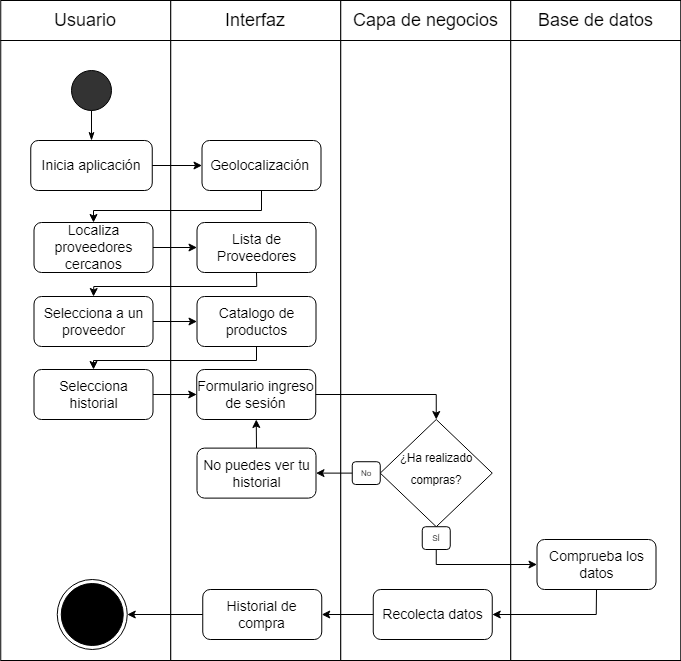

The diagram above was exported from draw.io. Its source (the exported page's mxGraphModel, read from the mxfile embedded in the PNG):
<mxGraphModel dx="1073" dy="621" grid="1" gridSize="10" guides="1" tooltips="1" connect="1" arrows="1" fold="1" page="1" pageScale="1" pageWidth="1100" pageHeight="850" math="0" shadow="0">
  <root>
    <mxCell id="0" />
    <mxCell id="1" parent="0" />
    <mxCell id="66_WrxqZKzrRHVOx23YV-1" value="" style="group" parent="1" vertex="1" connectable="0">
      <mxGeometry x="79.25" y="40" width="680" height="40" as="geometry" />
    </mxCell>
    <mxCell id="66_WrxqZKzrRHVOx23YV-2" value="" style="group" parent="66_WrxqZKzrRHVOx23YV-1" vertex="1" connectable="0">
      <mxGeometry width="170" height="40" as="geometry" />
    </mxCell>
    <mxCell id="66_WrxqZKzrRHVOx23YV-3" value="" style="rounded=0;whiteSpace=wrap;html=1;fontSize=14;fillColor=#FFFFFF;" parent="66_WrxqZKzrRHVOx23YV-2" vertex="1">
      <mxGeometry width="170" height="40" as="geometry" />
    </mxCell>
    <mxCell id="66_WrxqZKzrRHVOx23YV-4" value="&lt;font style=&quot;font-size: 18px;&quot;&gt;Usuario&lt;/font&gt;" style="text;html=1;strokeColor=none;fillColor=none;align=center;verticalAlign=middle;whiteSpace=wrap;rounded=0;" parent="66_WrxqZKzrRHVOx23YV-2" vertex="1">
      <mxGeometry x="55" y="5" width="60" height="30" as="geometry" />
    </mxCell>
    <mxCell id="66_WrxqZKzrRHVOx23YV-5" value="" style="group" parent="66_WrxqZKzrRHVOx23YV-1" vertex="1" connectable="0">
      <mxGeometry x="170" width="170" height="40" as="geometry" />
    </mxCell>
    <mxCell id="66_WrxqZKzrRHVOx23YV-6" value="" style="rounded=0;whiteSpace=wrap;html=1;fontSize=14;fillColor=#FFFFFF;" parent="66_WrxqZKzrRHVOx23YV-5" vertex="1">
      <mxGeometry width="170" height="40" as="geometry" />
    </mxCell>
    <mxCell id="66_WrxqZKzrRHVOx23YV-7" value="&lt;span style=&quot;font-size: 18px;&quot;&gt;Interfaz&lt;/span&gt;" style="text;html=1;strokeColor=none;fillColor=none;align=center;verticalAlign=middle;whiteSpace=wrap;rounded=0;" parent="66_WrxqZKzrRHVOx23YV-5" vertex="1">
      <mxGeometry x="55" y="5" width="60" height="30" as="geometry" />
    </mxCell>
    <mxCell id="66_WrxqZKzrRHVOx23YV-8" value="" style="group" parent="66_WrxqZKzrRHVOx23YV-1" vertex="1" connectable="0">
      <mxGeometry x="340" width="170" height="40" as="geometry" />
    </mxCell>
    <mxCell id="66_WrxqZKzrRHVOx23YV-9" value="" style="rounded=0;whiteSpace=wrap;html=1;fontSize=14;fillColor=#FFFFFF;" parent="66_WrxqZKzrRHVOx23YV-8" vertex="1">
      <mxGeometry width="170" height="40" as="geometry" />
    </mxCell>
    <mxCell id="66_WrxqZKzrRHVOx23YV-10" value="&lt;span style=&quot;font-size: 18px;&quot;&gt;Capa de negocios&lt;/span&gt;" style="text;html=1;strokeColor=none;fillColor=none;align=center;verticalAlign=middle;whiteSpace=wrap;rounded=0;" parent="66_WrxqZKzrRHVOx23YV-8" vertex="1">
      <mxGeometry x="7.5" y="5" width="155" height="30" as="geometry" />
    </mxCell>
    <mxCell id="66_WrxqZKzrRHVOx23YV-11" value="" style="group" parent="66_WrxqZKzrRHVOx23YV-1" vertex="1" connectable="0">
      <mxGeometry x="510" width="170" height="40" as="geometry" />
    </mxCell>
    <mxCell id="66_WrxqZKzrRHVOx23YV-12" value="" style="rounded=0;whiteSpace=wrap;html=1;fontSize=14;fillColor=#FFFFFF;" parent="66_WrxqZKzrRHVOx23YV-11" vertex="1">
      <mxGeometry width="170" height="40" as="geometry" />
    </mxCell>
    <mxCell id="66_WrxqZKzrRHVOx23YV-13" value="&lt;span style=&quot;font-size: 18px;&quot;&gt;Base de datos&lt;/span&gt;" style="text;html=1;strokeColor=none;fillColor=none;align=center;verticalAlign=middle;whiteSpace=wrap;rounded=0;" parent="66_WrxqZKzrRHVOx23YV-11" vertex="1">
      <mxGeometry x="7.5" y="5" width="155" height="30" as="geometry" />
    </mxCell>
    <mxCell id="66_WrxqZKzrRHVOx23YV-14" value="" style="rounded=0;whiteSpace=wrap;html=1;" parent="1" vertex="1">
      <mxGeometry x="79.25" y="80" width="170" height="620" as="geometry" />
    </mxCell>
    <mxCell id="66_WrxqZKzrRHVOx23YV-15" value="" style="rounded=0;whiteSpace=wrap;html=1;" parent="1" vertex="1">
      <mxGeometry x="249.25" y="80" width="170" height="620" as="geometry" />
    </mxCell>
    <mxCell id="66_WrxqZKzrRHVOx23YV-16" value="" style="rounded=0;whiteSpace=wrap;html=1;" parent="1" vertex="1">
      <mxGeometry x="419.25" y="80" width="170" height="620" as="geometry" />
    </mxCell>
    <mxCell id="66_WrxqZKzrRHVOx23YV-17" value="" style="rounded=0;whiteSpace=wrap;html=1;" parent="1" vertex="1">
      <mxGeometry x="589.25" y="80" width="170" height="620" as="geometry" />
    </mxCell>
    <mxCell id="66_WrxqZKzrRHVOx23YV-18" value="" style="ellipse;whiteSpace=wrap;html=1;aspect=fixed;fontSize=18;fillColor=#333333;" parent="1" vertex="1">
      <mxGeometry x="150" y="110" width="40" height="40" as="geometry" />
    </mxCell>
    <mxCell id="66_WrxqZKzrRHVOx23YV-19" value="Inicia aplicación" style="rounded=1;whiteSpace=wrap;html=1;fontSize=14;" parent="1" vertex="1">
      <mxGeometry x="109.25" y="180" width="121.5" height="50" as="geometry" />
    </mxCell>
    <mxCell id="66_WrxqZKzrRHVOx23YV-20" value="" style="endArrow=none;html=1;rounded=0;fontSize=18;entryX=0.5;entryY=1;entryDx=0;entryDy=0;exitX=0.5;exitY=0;exitDx=0;exitDy=0;startArrow=classicThin;startFill=1;" parent="1" source="66_WrxqZKzrRHVOx23YV-19" target="66_WrxqZKzrRHVOx23YV-18" edge="1">
      <mxGeometry width="50" height="50" relative="1" as="geometry">
        <mxPoint x="365.75" y="440" as="sourcePoint" />
        <mxPoint x="415.75" y="390" as="targetPoint" />
      </mxGeometry>
    </mxCell>
    <mxCell id="66_WrxqZKzrRHVOx23YV-21" value="Geolocalización&amp;nbsp;" style="rounded=1;whiteSpace=wrap;html=1;fontSize=14;" parent="1" vertex="1">
      <mxGeometry x="280.5" y="180" width="119" height="50" as="geometry" />
    </mxCell>
    <mxCell id="66_WrxqZKzrRHVOx23YV-22" value="" style="endArrow=classic;html=1;rounded=0;exitX=1;exitY=0.5;exitDx=0;exitDy=0;entryX=0;entryY=0.5;entryDx=0;entryDy=0;" parent="1" source="66_WrxqZKzrRHVOx23YV-19" target="66_WrxqZKzrRHVOx23YV-21" edge="1">
      <mxGeometry width="50" height="50" relative="1" as="geometry">
        <mxPoint x="195.75" y="310" as="sourcePoint" />
        <mxPoint x="245.75" y="260" as="targetPoint" />
      </mxGeometry>
    </mxCell>
    <mxCell id="66_WrxqZKzrRHVOx23YV-23" value="Selecciona historial" style="rounded=1;whiteSpace=wrap;html=1;fontSize=14;" parent="1" vertex="1">
      <mxGeometry x="112.5" y="409" width="119" height="50" as="geometry" />
    </mxCell>
    <mxCell id="66_WrxqZKzrRHVOx23YV-24" value="" style="endArrow=classic;html=1;rounded=0;entryX=0.5;entryY=0;entryDx=0;entryDy=0;exitX=0.5;exitY=1;exitDx=0;exitDy=0;" parent="1" source="66_WrxqZKzrRHVOx23YV-21" target="K6nReITNQk1ZVxJmfucW-1" edge="1">
      <mxGeometry width="50" height="50" relative="1" as="geometry">
        <mxPoint x="195.75" y="310" as="sourcePoint" />
        <mxPoint x="245.75" y="260" as="targetPoint" />
        <Array as="points">
          <mxPoint x="340" y="250" />
          <mxPoint x="172" y="250" />
        </Array>
      </mxGeometry>
    </mxCell>
    <mxCell id="66_WrxqZKzrRHVOx23YV-26" value="" style="endArrow=classic;html=1;rounded=0;exitX=1;exitY=0.5;exitDx=0;exitDy=0;entryX=0;entryY=0.5;entryDx=0;entryDy=0;" parent="1" source="66_WrxqZKzrRHVOx23YV-23" target="8MZXPus8zjGT8kpOpcMt-1" edge="1">
      <mxGeometry width="50" height="50" relative="1" as="geometry">
        <mxPoint x="350.75" y="429" as="sourcePoint" />
        <mxPoint x="275.5" y="434" as="targetPoint" />
      </mxGeometry>
    </mxCell>
    <mxCell id="66_WrxqZKzrRHVOx23YV-36" value="Comprueba los datos" style="rounded=1;whiteSpace=wrap;html=1;fontSize=14;" parent="1" vertex="1">
      <mxGeometry x="615.5" y="579" width="119" height="50" as="geometry" />
    </mxCell>
    <mxCell id="66_WrxqZKzrRHVOx23YV-51" value="" style="ellipse;html=1;shape=endState;fillColor=#000000;strokeColor=#000000;" parent="1" vertex="1">
      <mxGeometry x="135.75" y="619" width="70" height="70" as="geometry" />
    </mxCell>
    <mxCell id="8MZXPus8zjGT8kpOpcMt-1" value="Formulario ingreso de sesión" style="rounded=1;whiteSpace=wrap;html=1;fontSize=14;" parent="1" vertex="1">
      <mxGeometry x="275.25" y="409" width="119" height="50" as="geometry" />
    </mxCell>
    <mxCell id="8MZXPus8zjGT8kpOpcMt-2" value="" style="group" parent="1" connectable="0" vertex="1">
      <mxGeometry x="430.75" y="459" width="140" height="130" as="geometry" />
    </mxCell>
    <mxCell id="8MZXPus8zjGT8kpOpcMt-3" value="&lt;font style=&quot;line-height: 0; font-size: 14px;&quot;&gt;&lt;sup style=&quot;&quot;&gt;¿Ha realizado compras?&lt;/sup&gt;&lt;/font&gt;" style="rhombus;whiteSpace=wrap;html=1;fontSize=18;fillColor=#FFFFFF;align=center;" parent="8MZXPus8zjGT8kpOpcMt-2" vertex="1">
      <mxGeometry x="28" width="112" height="107.21649484536083" as="geometry" />
    </mxCell>
    <mxCell id="8MZXPus8zjGT8kpOpcMt-4" value="No" style="rounded=1;whiteSpace=wrap;html=1;fontSize=8;fillColor=#FFFFFF;" parent="8MZXPus8zjGT8kpOpcMt-2" vertex="1">
      <mxGeometry y="42.21649484536083" width="28" height="22.783505154639176" as="geometry" />
    </mxCell>
    <mxCell id="8MZXPus8zjGT8kpOpcMt-5" value="SÍ" style="rounded=1;whiteSpace=wrap;html=1;fontSize=8;fillColor=#FFFFFF;" parent="8MZXPus8zjGT8kpOpcMt-2" vertex="1">
      <mxGeometry x="70" y="107.21649484536083" width="28" height="22.783505154639176" as="geometry" />
    </mxCell>
    <mxCell id="8MZXPus8zjGT8kpOpcMt-6" value="" style="endArrow=classic;html=1;rounded=0;exitX=1;exitY=0.5;exitDx=0;exitDy=0;entryX=0.5;entryY=0;entryDx=0;entryDy=0;" parent="1" source="8MZXPus8zjGT8kpOpcMt-1" target="8MZXPus8zjGT8kpOpcMt-3" edge="1">
      <mxGeometry width="50" height="50" relative="1" as="geometry">
        <mxPoint x="520.75" y="369" as="sourcePoint" />
        <mxPoint x="570.75" y="319" as="targetPoint" />
        <Array as="points">
          <mxPoint x="514.75" y="434" />
        </Array>
      </mxGeometry>
    </mxCell>
    <mxCell id="8MZXPus8zjGT8kpOpcMt-7" value="" style="endArrow=classic;html=1;rounded=0;exitX=0.5;exitY=1;exitDx=0;exitDy=0;entryX=0;entryY=0.5;entryDx=0;entryDy=0;" parent="1" source="8MZXPus8zjGT8kpOpcMt-5" target="66_WrxqZKzrRHVOx23YV-36" edge="1">
      <mxGeometry width="50" height="50" relative="1" as="geometry">
        <mxPoint x="520.75" y="469" as="sourcePoint" />
        <mxPoint x="570.75" y="419" as="targetPoint" />
        <Array as="points">
          <mxPoint x="514.75" y="604" />
        </Array>
      </mxGeometry>
    </mxCell>
    <mxCell id="8MZXPus8zjGT8kpOpcMt-8" value="No puedes ver tu historial" style="rounded=1;whiteSpace=wrap;html=1;fontSize=14;" parent="1" vertex="1">
      <mxGeometry x="275.5" y="487.61" width="119" height="50" as="geometry" />
    </mxCell>
    <mxCell id="8MZXPus8zjGT8kpOpcMt-9" value="" style="endArrow=classic;html=1;rounded=0;entryX=1;entryY=0.5;entryDx=0;entryDy=0;exitX=0;exitY=0.5;exitDx=0;exitDy=0;" parent="1" source="8MZXPus8zjGT8kpOpcMt-4" target="8MZXPus8zjGT8kpOpcMt-8" edge="1">
      <mxGeometry width="50" height="50" relative="1" as="geometry">
        <mxPoint x="520.75" y="469" as="sourcePoint" />
        <mxPoint x="570.75" y="419" as="targetPoint" />
      </mxGeometry>
    </mxCell>
    <mxCell id="8MZXPus8zjGT8kpOpcMt-12" value="" style="endArrow=classic;html=1;rounded=0;entryX=0.5;entryY=1;entryDx=0;entryDy=0;exitX=0.5;exitY=0;exitDx=0;exitDy=0;" parent="1" source="8MZXPus8zjGT8kpOpcMt-8" target="8MZXPus8zjGT8kpOpcMt-1" edge="1">
      <mxGeometry width="50" height="50" relative="1" as="geometry">
        <mxPoint x="520.75" y="569" as="sourcePoint" />
        <mxPoint x="570.75" y="519" as="targetPoint" />
      </mxGeometry>
    </mxCell>
    <mxCell id="8MZXPus8zjGT8kpOpcMt-13" value="Recolecta datos" style="rounded=1;whiteSpace=wrap;html=1;fontSize=14;" parent="1" vertex="1">
      <mxGeometry x="451.75" y="629" width="119" height="50" as="geometry" />
    </mxCell>
    <mxCell id="8MZXPus8zjGT8kpOpcMt-14" value="Historial de compra" style="rounded=1;whiteSpace=wrap;html=1;fontSize=14;" parent="1" vertex="1">
      <mxGeometry x="281.25" y="629" width="119" height="50" as="geometry" />
    </mxCell>
    <mxCell id="8MZXPus8zjGT8kpOpcMt-15" value="" style="endArrow=classic;html=1;rounded=0;exitX=0.5;exitY=1;exitDx=0;exitDy=0;entryX=1;entryY=0.5;entryDx=0;entryDy=0;" parent="1" source="66_WrxqZKzrRHVOx23YV-36" target="8MZXPus8zjGT8kpOpcMt-13" edge="1">
      <mxGeometry width="50" height="50" relative="1" as="geometry">
        <mxPoint x="520.75" y="669" as="sourcePoint" />
        <mxPoint x="570.75" y="619" as="targetPoint" />
        <Array as="points">
          <mxPoint x="674.75" y="654" />
        </Array>
      </mxGeometry>
    </mxCell>
    <mxCell id="8MZXPus8zjGT8kpOpcMt-16" value="" style="endArrow=classic;html=1;rounded=0;entryX=1;entryY=0.5;entryDx=0;entryDy=0;exitX=0;exitY=0.5;exitDx=0;exitDy=0;" parent="1" source="8MZXPus8zjGT8kpOpcMt-13" target="8MZXPus8zjGT8kpOpcMt-14" edge="1">
      <mxGeometry width="50" height="50" relative="1" as="geometry">
        <mxPoint x="520.75" y="659" as="sourcePoint" />
        <mxPoint x="570.75" y="609" as="targetPoint" />
      </mxGeometry>
    </mxCell>
    <mxCell id="8MZXPus8zjGT8kpOpcMt-17" value="" style="endArrow=classic;html=1;rounded=0;entryX=1;entryY=0.5;entryDx=0;entryDy=0;exitX=0;exitY=0.5;exitDx=0;exitDy=0;" parent="1" source="8MZXPus8zjGT8kpOpcMt-14" target="66_WrxqZKzrRHVOx23YV-51" edge="1">
      <mxGeometry width="50" height="50" relative="1" as="geometry">
        <mxPoint x="520.75" y="659" as="sourcePoint" />
        <mxPoint x="570.75" y="609" as="targetPoint" />
      </mxGeometry>
    </mxCell>
    <mxCell id="K6nReITNQk1ZVxJmfucW-1" value="Localiza proveedores cercanos" style="rounded=1;whiteSpace=wrap;html=1;fontSize=14;" parent="1" vertex="1">
      <mxGeometry x="112.5" y="262" width="119" height="50" as="geometry" />
    </mxCell>
    <mxCell id="K6nReITNQk1ZVxJmfucW-2" value="Selecciona a un proveedor" style="rounded=1;whiteSpace=wrap;html=1;fontSize=14;" parent="1" vertex="1">
      <mxGeometry x="112.5" y="336" width="119" height="50" as="geometry" />
    </mxCell>
    <mxCell id="K6nReITNQk1ZVxJmfucW-3" value="Lista de Proveedores" style="rounded=1;whiteSpace=wrap;html=1;fontSize=14;" parent="1" vertex="1">
      <mxGeometry x="275.5" y="262" width="119" height="50" as="geometry" />
    </mxCell>
    <mxCell id="K6nReITNQk1ZVxJmfucW-4" value="Catalogo de productos" style="rounded=1;whiteSpace=wrap;html=1;fontSize=14;" parent="1" vertex="1">
      <mxGeometry x="275.5" y="336" width="119" height="50" as="geometry" />
    </mxCell>
    <mxCell id="K6nReITNQk1ZVxJmfucW-5" value="" style="endArrow=classic;html=1;rounded=0;exitX=1;exitY=0.5;exitDx=0;exitDy=0;entryX=0;entryY=0.5;entryDx=0;entryDy=0;" parent="1" source="K6nReITNQk1ZVxJmfucW-1" target="K6nReITNQk1ZVxJmfucW-3" edge="1">
      <mxGeometry width="50" height="50" relative="1" as="geometry">
        <mxPoint x="259.25" y="346" as="sourcePoint" />
        <mxPoint x="309.25" y="296" as="targetPoint" />
      </mxGeometry>
    </mxCell>
    <mxCell id="K6nReITNQk1ZVxJmfucW-6" value="" style="endArrow=classic;html=1;rounded=0;exitX=0.5;exitY=1;exitDx=0;exitDy=0;entryX=0.5;entryY=0;entryDx=0;entryDy=0;" parent="1" source="K6nReITNQk1ZVxJmfucW-3" target="K6nReITNQk1ZVxJmfucW-2" edge="1">
      <mxGeometry width="50" height="50" relative="1" as="geometry">
        <mxPoint x="259.25" y="346" as="sourcePoint" />
        <mxPoint x="309.25" y="296" as="targetPoint" />
        <Array as="points">
          <mxPoint x="335.25" y="326" />
          <mxPoint x="172.25" y="326" />
        </Array>
      </mxGeometry>
    </mxCell>
    <mxCell id="K6nReITNQk1ZVxJmfucW-7" value="" style="endArrow=classic;html=1;rounded=0;exitX=1;exitY=0.5;exitDx=0;exitDy=0;entryX=0;entryY=0.5;entryDx=0;entryDy=0;" parent="1" source="K6nReITNQk1ZVxJmfucW-2" target="K6nReITNQk1ZVxJmfucW-4" edge="1">
      <mxGeometry width="50" height="50" relative="1" as="geometry">
        <mxPoint x="259.25" y="346" as="sourcePoint" />
        <mxPoint x="309.25" y="296" as="targetPoint" />
      </mxGeometry>
    </mxCell>
    <mxCell id="K6nReITNQk1ZVxJmfucW-8" value="" style="endArrow=classic;html=1;rounded=0;entryX=0.5;entryY=0;entryDx=0;entryDy=0;exitX=0.5;exitY=1;exitDx=0;exitDy=0;" parent="1" source="K6nReITNQk1ZVxJmfucW-4" target="66_WrxqZKzrRHVOx23YV-23" edge="1">
      <mxGeometry width="50" height="50" relative="1" as="geometry">
        <mxPoint x="520" y="450" as="sourcePoint" />
        <mxPoint x="570" y="400" as="targetPoint" />
        <Array as="points">
          <mxPoint x="335" y="400" />
          <mxPoint x="172" y="400" />
        </Array>
      </mxGeometry>
    </mxCell>
  </root>
</mxGraphModel>